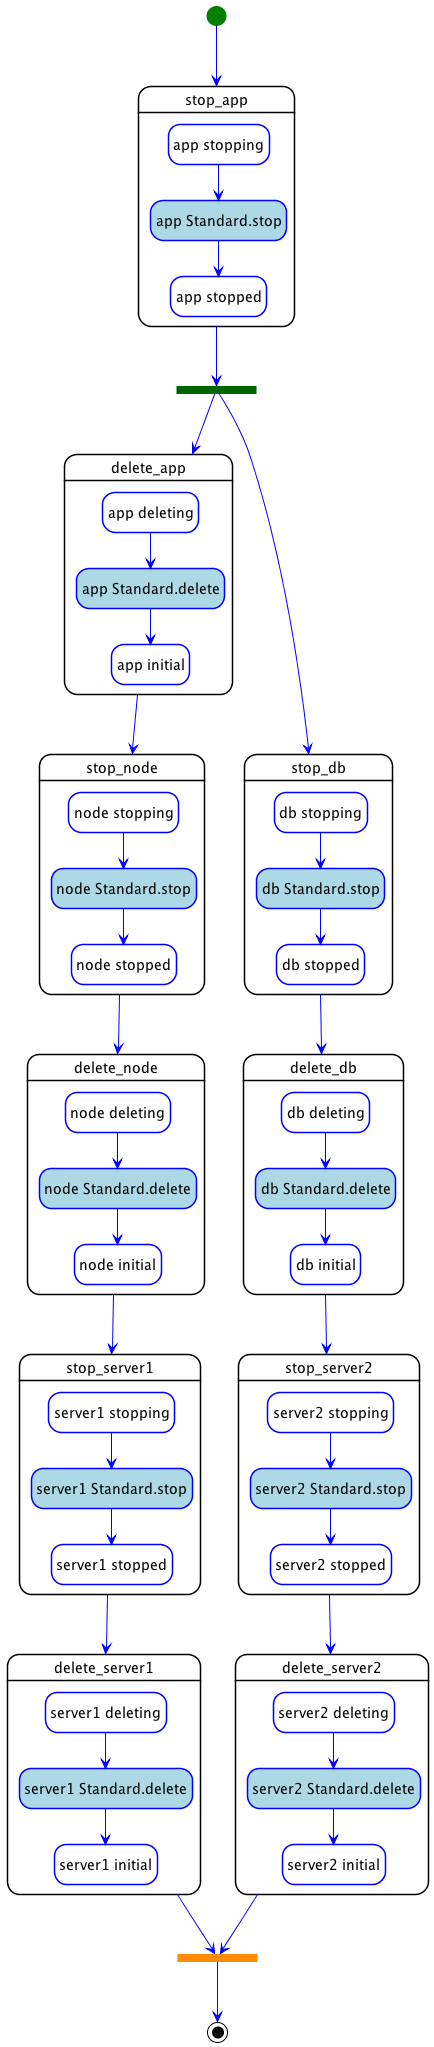

The diagram above was rendered by PlantUML. Its source (embedded in the PNG):
@startuml
hide empty description
skinparam shadowing false
skinparam state {
  ArrowColor blue
  BorderColor blue
  EndColor black
  StartColor green
  BackGroundColor<< step >> white
  BorderColor<< step >> black
  BackGroundColor<< delegate >> lightgrey
  BackGroundColor<< set_state >> white
  BackGroundColor<< call_operation >> lightblue
  BackGroundColor<< inline >> white
}
skinparam ActivityBarColor<<fork>> DarkGreen
skinparam ActivityBarColor<<join>> DarkOrange

state "stop_app" as step_parallel_undeploy_stop_app << step >> {
  state "app stopping" as step_parallel_undeploy_stop_app_app_stopping << set_state >>
  state "app Standard.stop" as step_parallel_undeploy_stop_app_app_Standard.stop << call_operation >>
  state "app stopped" as step_parallel_undeploy_stop_app_app_stopped << set_state >>
  step_parallel_undeploy_stop_app_app_stopping --> step_parallel_undeploy_stop_app_app_Standard.stop
  step_parallel_undeploy_stop_app_app_Standard.stop --> step_parallel_undeploy_stop_app_app_stopped
}
state "delete_app" as step_parallel_undeploy_delete_app << step >> {
  state "app deleting" as step_parallel_undeploy_delete_app_app_deleting << set_state >>
  state "app Standard.delete" as step_parallel_undeploy_delete_app_app_Standard.delete << call_operation >>
  state "app initial" as step_parallel_undeploy_delete_app_app_initial << set_state >>
  step_parallel_undeploy_delete_app_app_deleting --> step_parallel_undeploy_delete_app_app_Standard.delete
  step_parallel_undeploy_delete_app_app_Standard.delete --> step_parallel_undeploy_delete_app_app_initial
}
state "stop_db" as step_parallel_undeploy_stop_db << step >> {
  state "db stopping" as step_parallel_undeploy_stop_db_db_stopping << set_state >>
  state "db Standard.stop" as step_parallel_undeploy_stop_db_db_Standard.stop << call_operation >>
  state "db stopped" as step_parallel_undeploy_stop_db_db_stopped << set_state >>
  step_parallel_undeploy_stop_db_db_stopping --> step_parallel_undeploy_stop_db_db_Standard.stop
  step_parallel_undeploy_stop_db_db_Standard.stop --> step_parallel_undeploy_stop_db_db_stopped
}
state "delete_db" as step_parallel_undeploy_delete_db << step >> {
  state "db deleting" as step_parallel_undeploy_delete_db_db_deleting << set_state >>
  state "db Standard.delete" as step_parallel_undeploy_delete_db_db_Standard.delete << call_operation >>
  state "db initial" as step_parallel_undeploy_delete_db_db_initial << set_state >>
  step_parallel_undeploy_delete_db_db_deleting --> step_parallel_undeploy_delete_db_db_Standard.delete
  step_parallel_undeploy_delete_db_db_Standard.delete --> step_parallel_undeploy_delete_db_db_initial
}
state "stop_node" as step_parallel_undeploy_stop_node << step >> {
  state "node stopping" as step_parallel_undeploy_stop_node_node_stopping << set_state >>
  state "node Standard.stop" as step_parallel_undeploy_stop_node_node_Standard.stop << call_operation >>
  state "node stopped" as step_parallel_undeploy_stop_node_node_stopped << set_state >>
  step_parallel_undeploy_stop_node_node_stopping --> step_parallel_undeploy_stop_node_node_Standard.stop
  step_parallel_undeploy_stop_node_node_Standard.stop --> step_parallel_undeploy_stop_node_node_stopped
}
state "delete_node" as step_parallel_undeploy_delete_node << step >> {
  state "node deleting" as step_parallel_undeploy_delete_node_node_deleting << set_state >>
  state "node Standard.delete" as step_parallel_undeploy_delete_node_node_Standard.delete << call_operation >>
  state "node initial" as step_parallel_undeploy_delete_node_node_initial << set_state >>
  step_parallel_undeploy_delete_node_node_deleting --> step_parallel_undeploy_delete_node_node_Standard.delete
  step_parallel_undeploy_delete_node_node_Standard.delete --> step_parallel_undeploy_delete_node_node_initial
}
state "stop_server1" as step_parallel_undeploy_stop_server1 << step >> {
  state "server1 stopping" as step_parallel_undeploy_stop_server1_server1_stopping << set_state >>
  state "server1 Standard.stop" as step_parallel_undeploy_stop_server1_server1_Standard.stop << call_operation >>
  state "server1 stopped" as step_parallel_undeploy_stop_server1_server1_stopped << set_state >>
  step_parallel_undeploy_stop_server1_server1_stopping --> step_parallel_undeploy_stop_server1_server1_Standard.stop
  step_parallel_undeploy_stop_server1_server1_Standard.stop --> step_parallel_undeploy_stop_server1_server1_stopped
}
state "delete_server1" as step_parallel_undeploy_delete_server1 << step >> {
  state "server1 deleting" as step_parallel_undeploy_delete_server1_server1_deleting << set_state >>
  state "server1 Standard.delete" as step_parallel_undeploy_delete_server1_server1_Standard.delete << call_operation >>
  state "server1 initial" as step_parallel_undeploy_delete_server1_server1_initial << set_state >>
  step_parallel_undeploy_delete_server1_server1_deleting --> step_parallel_undeploy_delete_server1_server1_Standard.delete
  step_parallel_undeploy_delete_server1_server1_Standard.delete --> step_parallel_undeploy_delete_server1_server1_initial
}
state "stop_server2" as step_parallel_undeploy_stop_server2 << step >> {
  state "server2 stopping" as step_parallel_undeploy_stop_server2_server2_stopping << set_state >>
  state "server2 Standard.stop" as step_parallel_undeploy_stop_server2_server2_Standard.stop << call_operation >>
  state "server2 stopped" as step_parallel_undeploy_stop_server2_server2_stopped << set_state >>
  step_parallel_undeploy_stop_server2_server2_stopping --> step_parallel_undeploy_stop_server2_server2_Standard.stop
  step_parallel_undeploy_stop_server2_server2_Standard.stop --> step_parallel_undeploy_stop_server2_server2_stopped
}
state "delete_server2" as step_parallel_undeploy_delete_server2 << step >> {
  state "server2 deleting" as step_parallel_undeploy_delete_server2_server2_deleting << set_state >>
  state "server2 Standard.delete" as step_parallel_undeploy_delete_server2_server2_Standard.delete << call_operation >>
  state "server2 initial" as step_parallel_undeploy_delete_server2_server2_initial << set_state >>
  step_parallel_undeploy_delete_server2_server2_deleting --> step_parallel_undeploy_delete_server2_server2_Standard.delete
  step_parallel_undeploy_delete_server2_server2_Standard.delete --> step_parallel_undeploy_delete_server2_server2_initial
}
state step_parallel_undeploy_stop_app_fork <<fork>>
step_parallel_undeploy_stop_app --> step_parallel_undeploy_stop_app_fork
step_parallel_undeploy_stop_app_fork --> step_parallel_undeploy_delete_app
step_parallel_undeploy_stop_app_fork --> step_parallel_undeploy_stop_db
step_parallel_undeploy_delete_app --> step_parallel_undeploy_stop_node
step_parallel_undeploy_stop_db --> step_parallel_undeploy_delete_db
step_parallel_undeploy_delete_db --> step_parallel_undeploy_stop_server2
step_parallel_undeploy_stop_node --> step_parallel_undeploy_delete_node
step_parallel_undeploy_delete_node --> step_parallel_undeploy_stop_server1
step_parallel_undeploy_stop_server1 --> step_parallel_undeploy_delete_server1
step_parallel_undeploy_stop_server2 --> step_parallel_undeploy_delete_server2
[*] --> step_parallel_undeploy_stop_app
state parallel_undeploy_join <<join>>
parallel_undeploy_join --> [*]
step_parallel_undeploy_delete_server1 --> parallel_undeploy_join
step_parallel_undeploy_delete_server2 --> parallel_undeploy_join
@enduml